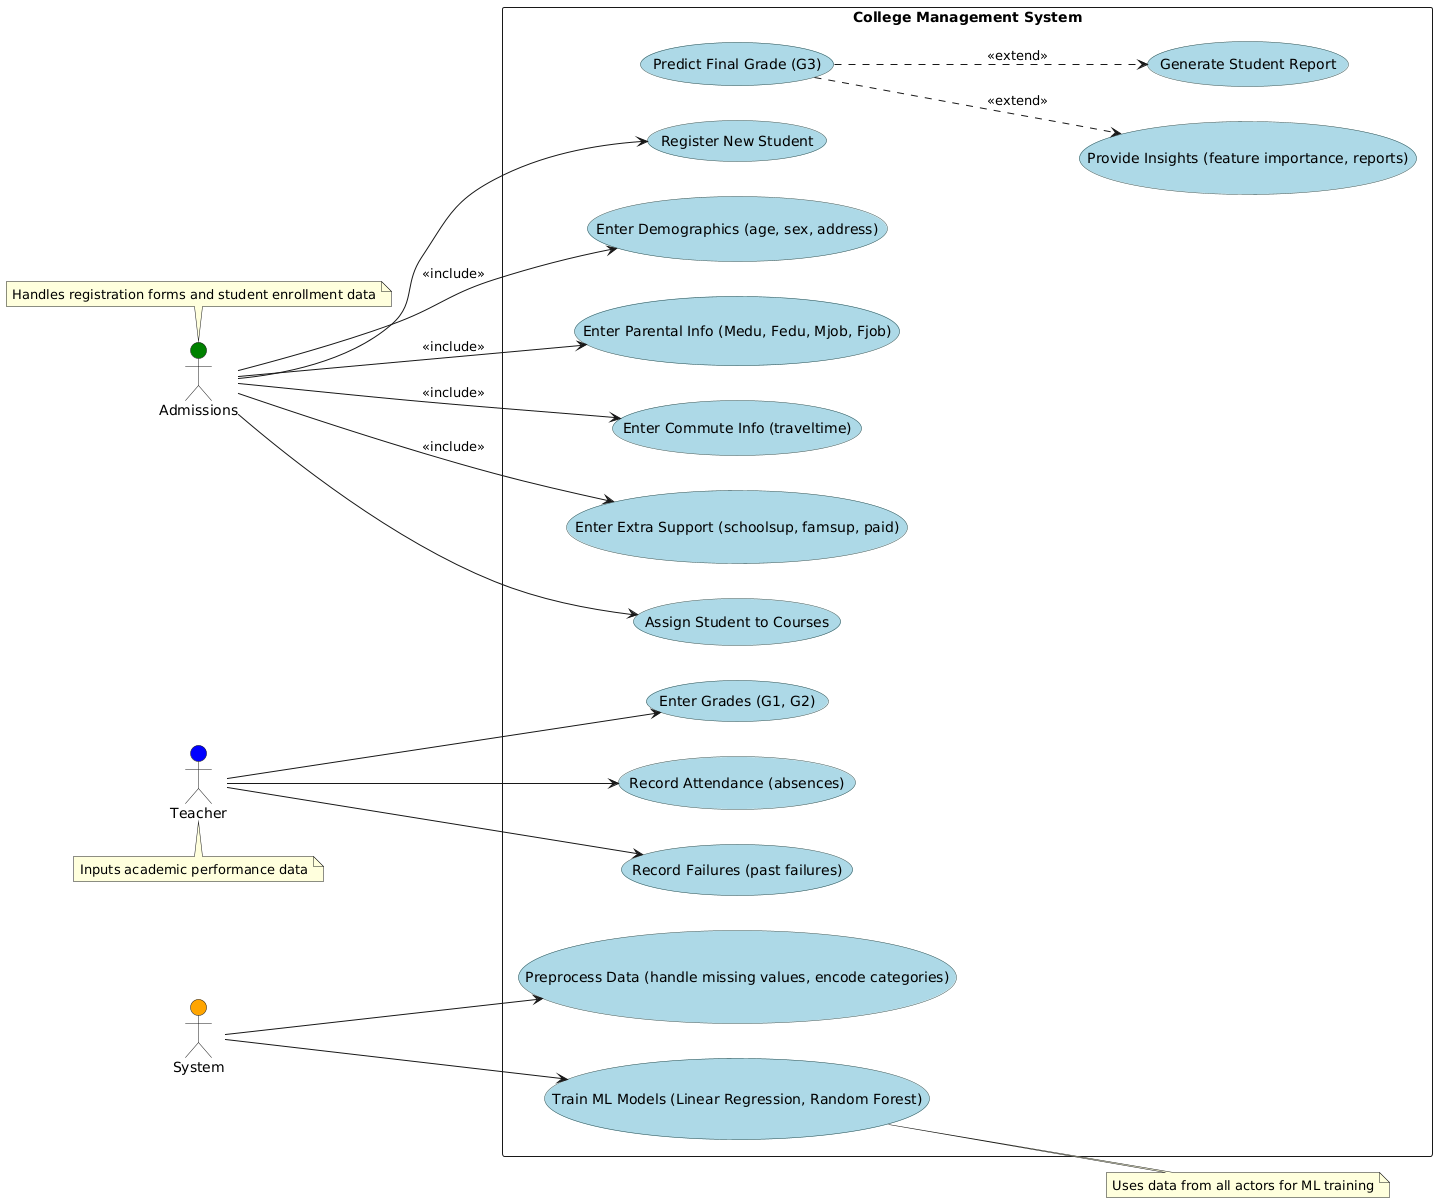

The diagram above was rendered by PlantUML. Its source (embedded in the PNG):
@startuml
left to right direction
skinparam packageStyle rectangle
skinparam usecase {
  BackgroundColor LightBlue
  BorderColor DarkSlateGray
}

actor "Teacher" as T #blue
actor "Admissions" as Adm #green
actor "System" as S #orange

package "College Management System" {
  usecase "Register New Student" as UC0
  usecase "Enter Demographics (age, sex, address)" as UC4
  usecase "Enter Parental Info (Medu, Fedu, Mjob, Fjob)" as UC5
  usecase "Enter Commute Info (traveltime)" as UC6
  usecase "Enter Extra Support (schoolsup, famsup, paid)" as UC7
  usecase "Assign Student to Courses" as UC12
  usecase "Enter Grades (G1, G2)" as UC1
  usecase "Record Attendance (absences)" as UC2
  usecase "Record Failures (past failures)" as UC3
  usecase "Preprocess Data (handle missing values, encode categories)" as UC8
  usecase "Train ML Models (Linear Regression, Random Forest)" as UC9
  usecase "Predict Final Grade (G3)" as UC10
  usecase "Provide Insights (feature importance, reports)" as UC11
  usecase "Generate Student Report" as UC13
}

Adm --> UC0
Adm --> UC4 : <<include>>
Adm --> UC5 : <<include>>
Adm --> UC6 : <<include>>
Adm --> UC7 : <<include>>
Adm --> UC12
T --> UC1
T --> UC2
T --> UC3
S --> UC8
S --> UC9
UC10 ..> UC11 : <<extend>>
UC10 ..> UC13 : <<extend>>

note top of Adm : Handles registration forms and student enrollment data
note bottom of T : Inputs academic performance data
note right of UC9 : Uses data from all actors for ML training
@enduml